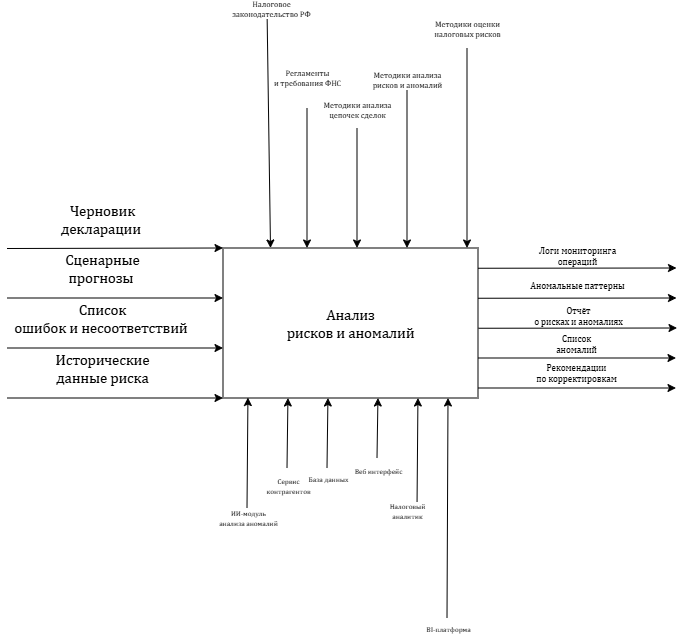

The diagram above was exported from draw.io. Its source (the exported page's mxGraphModel, read from the mxfile embedded in the PNG):
<mxGraphModel dx="815" dy="455" grid="1" gridSize="10" guides="1" tooltips="1" connect="1" arrows="1" fold="1" page="1" pageScale="1" pageWidth="827" pageHeight="1169" background="light-dark(#FFFFFF,#121212)" math="0" shadow="0">
  <root>
    <mxCell id="0" />
    <mxCell id="1" parent="0" />
    <mxCell id="s2g4cB-w36s3VnoxiApw-1" parent="1" style="rounded=0;whiteSpace=wrap;html=1;" value="&lt;span lang=&quot;EN-US&quot; style=&quot;font-size:11.0pt;line-height:&lt;br/&gt;115%;font-family:&amp;quot;Cambria&amp;quot;,&amp;quot;serif&amp;quot;;mso-ascii-theme-font:minor-latin;mso-fareast-font-family:&lt;br/&gt;&amp;quot;MS Mincho&amp;quot;;mso-fareast-theme-font:minor-fareast;mso-hansi-theme-font:minor-latin;&lt;br/&gt;mso-bidi-font-family:&amp;quot;Times New Roman&amp;quot;;mso-bidi-theme-font:minor-bidi;&lt;br/&gt;mso-ansi-language:EN-US;mso-fareast-language:EN-US;mso-bidi-language:AR-SA&quot;&gt;Анализ&lt;br/&gt;рисков и аномалий&lt;/span&gt;" vertex="1">
      <mxGeometry height="150" width="255" x="686" y="440" as="geometry" />
    </mxCell>
    <mxCell id="s2g4cB-w36s3VnoxiApw-2" edge="1" parent="1" style="endArrow=classic;html=1;rounded=0;entryX=0;entryY=0.25;entryDx=0;entryDy=0;" value="">
      <mxGeometry height="50" relative="1" width="50" as="geometry">
        <mxPoint x="470" y="440.5" as="sourcePoint" />
        <mxPoint x="686" y="440" as="targetPoint" />
      </mxGeometry>
    </mxCell>
    <mxCell id="s2g4cB-w36s3VnoxiApw-3" connectable="0" parent="s2g4cB-w36s3VnoxiApw-2" style="edgeLabel;html=1;align=center;verticalAlign=middle;resizable=0;points=[];" value="&lt;span lang=&quot;EN-US&quot; style=&quot;font-size:11.0pt;line-height:&lt;br/&gt;115%;font-family:&amp;quot;Cambria&amp;quot;,&amp;quot;serif&amp;quot;;mso-ascii-theme-font:minor-latin;mso-fareast-font-family:&lt;br/&gt;&amp;quot;MS Mincho&amp;quot;;mso-fareast-theme-font:minor-fareast;mso-hansi-theme-font:minor-latin;&lt;br/&gt;mso-bidi-font-family:&amp;quot;Times New Roman&amp;quot;;mso-bidi-theme-font:minor-bidi;&lt;br/&gt;mso-ansi-language:EN-US;mso-fareast-language:EN-US;mso-bidi-language:AR-SA&quot;&gt;Черновик&lt;br/&gt;декларации&amp;nbsp;&lt;/span&gt;" vertex="1">
      <mxGeometry relative="1" x="-0.126" as="geometry">
        <mxPoint y="-30" as="offset" />
      </mxGeometry>
    </mxCell>
    <mxCell id="s2g4cB-w36s3VnoxiApw-4" edge="1" parent="1" style="endArrow=classic;html=1;rounded=0;entryX=0;entryY=0.25;entryDx=0;entryDy=0;" value="">
      <mxGeometry height="50" relative="1" width="50" as="geometry">
        <mxPoint x="470" y="490" as="sourcePoint" />
        <mxPoint x="686" y="490" as="targetPoint" />
      </mxGeometry>
    </mxCell>
    <mxCell id="s2g4cB-w36s3VnoxiApw-5" connectable="0" parent="s2g4cB-w36s3VnoxiApw-4" style="edgeLabel;html=1;align=center;verticalAlign=middle;resizable=0;points=[];" value="&lt;span lang=&quot;EN-US&quot; style=&quot;font-size:11.0pt;line-height:&lt;br/&gt;115%;font-family:&amp;quot;Cambria&amp;quot;,&amp;quot;serif&amp;quot;;mso-ascii-theme-font:minor-latin;mso-fareast-font-family:&lt;br/&gt;&amp;quot;MS Mincho&amp;quot;;mso-fareast-theme-font:minor-fareast;mso-hansi-theme-font:minor-latin;&lt;br/&gt;mso-bidi-font-family:&amp;quot;Times New Roman&amp;quot;;mso-bidi-theme-font:minor-bidi;&lt;br/&gt;mso-ansi-language:EN-US;mso-fareast-language:EN-US;mso-bidi-language:AR-SA&quot;&gt;Сценарные&lt;br/&gt;прогнозы&amp;nbsp;&lt;/span&gt;" vertex="1">
      <mxGeometry relative="1" x="-0.126" as="geometry">
        <mxPoint y="-30" as="offset" />
      </mxGeometry>
    </mxCell>
    <mxCell id="s2g4cB-w36s3VnoxiApw-6" edge="1" parent="1" style="endArrow=classic;html=1;rounded=0;entryX=0;entryY=0.25;entryDx=0;entryDy=0;" value="">
      <mxGeometry height="50" relative="1" width="50" as="geometry">
        <mxPoint x="470" y="540" as="sourcePoint" />
        <mxPoint x="686" y="540" as="targetPoint" />
      </mxGeometry>
    </mxCell>
    <mxCell id="s2g4cB-w36s3VnoxiApw-7" connectable="0" parent="s2g4cB-w36s3VnoxiApw-6" style="edgeLabel;html=1;align=center;verticalAlign=middle;resizable=0;points=[];" value="&lt;span style=&quot;font-family: Cambria, &amp;quot;serif&amp;quot;; font-size: 14.6667px;&quot;&gt;Список&lt;/span&gt;&lt;br style=&quot;font-family: Cambria, &amp;quot;serif&amp;quot;; font-size: 14.6667px;&quot;&gt;&lt;span style=&quot;font-family: Cambria, &amp;quot;serif&amp;quot;; font-size: 14.6667px;&quot;&gt;ошибок и несоответствий&amp;nbsp;&lt;/span&gt;" vertex="1">
      <mxGeometry relative="1" x="-0.126" as="geometry">
        <mxPoint y="-30" as="offset" />
      </mxGeometry>
    </mxCell>
    <mxCell id="s2g4cB-w36s3VnoxiApw-8" edge="1" parent="1" style="endArrow=classic;html=1;rounded=0;exitX=1.002;exitY=0.155;exitDx=0;exitDy=0;exitPerimeter=0;" value="">
      <mxGeometry height="50" relative="1" width="50" as="geometry">
        <mxPoint x="941.51" y="520.2499999999999" as="sourcePoint" />
        <mxPoint x="1140" y="520" as="targetPoint" />
      </mxGeometry>
    </mxCell>
    <mxCell id="s2g4cB-w36s3VnoxiApw-9" connectable="0" parent="s2g4cB-w36s3VnoxiApw-8" style="edgeLabel;html=1;align=center;verticalAlign=middle;resizable=0;points=[];fontSize=9;" value="&lt;span lang=&quot;EN-US&quot; style=&quot;font-family: Cambria, &amp;quot;serif&amp;quot;;&quot;&gt;Отчёт&lt;br&gt;о рисках и аномалиях&lt;/span&gt;" vertex="1">
      <mxGeometry relative="1" x="-0.153" as="geometry">
        <mxPoint x="15" y="-12" as="offset" />
      </mxGeometry>
    </mxCell>
    <mxCell id="s2g4cB-w36s3VnoxiApw-10" edge="1" parent="1" style="endArrow=classic;html=1;rounded=0;exitX=1.002;exitY=0.155;exitDx=0;exitDy=0;exitPerimeter=0;" value="">
      <mxGeometry height="50" relative="1" width="50" as="geometry">
        <mxPoint x="941" y="550" as="sourcePoint" />
        <mxPoint x="1139" y="550" as="targetPoint" />
      </mxGeometry>
    </mxCell>
    <mxCell id="s2g4cB-w36s3VnoxiApw-11" connectable="0" parent="s2g4cB-w36s3VnoxiApw-10" style="edgeLabel;html=1;align=center;verticalAlign=middle;resizable=0;points=[];fontSize=9;" value="&lt;span lang=&quot;EN-US&quot; style=&quot;font-family: Cambria, &amp;quot;serif&amp;quot;;&quot;&gt;Список&lt;br&gt;аномалий&lt;/span&gt;" vertex="1">
      <mxGeometry relative="1" x="-0.153" as="geometry">
        <mxPoint x="14" y="-14" as="offset" />
      </mxGeometry>
    </mxCell>
    <mxCell id="s2g4cB-w36s3VnoxiApw-14" edge="1" parent="1" style="endArrow=classic;html=1;rounded=0;entryX=0.29;entryY=0.007;entryDx=0;entryDy=0;entryPerimeter=0;" value="">
      <mxGeometry height="50" relative="1" width="50" as="geometry">
        <mxPoint x="770" y="300" as="sourcePoint" />
        <mxPoint x="770" y="440.00000000000006" as="targetPoint" />
      </mxGeometry>
    </mxCell>
    <mxCell id="s2g4cB-w36s3VnoxiApw-15" connectable="0" parent="s2g4cB-w36s3VnoxiApw-14" style="edgeLabel;html=1;align=center;verticalAlign=middle;resizable=0;points=[];fontSize=8;" value="&lt;span lang=&quot;EN-US&quot; style=&quot;font-family: Cambria, &amp;quot;serif&amp;quot;;&quot;&gt;Регламенты&lt;br&gt;и требования ФНС&lt;/span&gt;" vertex="1">
      <mxGeometry relative="1" x="-0.2166" as="geometry">
        <mxPoint y="-85" as="offset" />
      </mxGeometry>
    </mxCell>
    <mxCell id="s2g4cB-w36s3VnoxiApw-16" edge="1" parent="1" style="endArrow=classic;html=1;rounded=0;entryX=0.137;entryY=0.997;entryDx=0;entryDy=0;entryPerimeter=0;" value="">
      <mxGeometry height="50" relative="1" width="50" as="geometry">
        <mxPoint x="710" y="700" as="sourcePoint" />
        <mxPoint x="710.9349999999997" y="589.55" as="targetPoint" />
      </mxGeometry>
    </mxCell>
    <mxCell id="s2g4cB-w36s3VnoxiApw-17" connectable="0" parent="s2g4cB-w36s3VnoxiApw-16" style="edgeLabel;html=1;align=center;verticalAlign=middle;resizable=0;points=[];fontSize=7;" value="&lt;span lang=&quot;EN-US&quot; style=&quot;font-family: Cambria, &amp;quot;serif&amp;quot;;&quot;&gt;ИИ‑модуль&lt;br&gt;анализа аномалий&lt;/span&gt;" vertex="1">
      <mxGeometry relative="1" x="-0.6144" y="-1" as="geometry">
        <mxPoint y="31" as="offset" />
      </mxGeometry>
    </mxCell>
    <mxCell id="s2g4cB-w36s3VnoxiApw-20" edge="1" parent="1" style="endArrow=classic;html=1;rounded=0;entryX=0.137;entryY=0.997;entryDx=0;entryDy=0;entryPerimeter=0;" value="">
      <mxGeometry height="50" relative="1" width="50" as="geometry">
        <mxPoint x="910" y="810" as="sourcePoint" />
        <mxPoint x="911" y="590" as="targetPoint" />
      </mxGeometry>
    </mxCell>
    <mxCell id="s2g4cB-w36s3VnoxiApw-21" connectable="0" parent="s2g4cB-w36s3VnoxiApw-20" style="edgeLabel;html=1;align=center;verticalAlign=middle;resizable=0;points=[];fontSize=7;" value="&lt;span lang=&quot;EN-US&quot; style=&quot;font-family: Cambria, &amp;quot;serif&amp;quot;;&quot;&gt;BI-платформа&lt;/span&gt;" vertex="1">
      <mxGeometry relative="1" x="-0.6144" y="-1" as="geometry">
        <mxPoint y="53" as="offset" />
      </mxGeometry>
    </mxCell>
    <mxCell id="s2g4cB-w36s3VnoxiApw-22" edge="1" parent="1" style="endArrow=classic;html=1;rounded=0;entryX=0;entryY=0.25;entryDx=0;entryDy=0;" value="">
      <mxGeometry height="50" relative="1" width="50" as="geometry">
        <mxPoint x="470" y="590" as="sourcePoint" />
        <mxPoint x="686" y="590" as="targetPoint" />
      </mxGeometry>
    </mxCell>
    <mxCell id="s2g4cB-w36s3VnoxiApw-23" connectable="0" parent="s2g4cB-w36s3VnoxiApw-22" style="edgeLabel;html=1;align=center;verticalAlign=middle;resizable=0;points=[];" value="&lt;span lang=&quot;EN-US&quot; style=&quot;font-size:11.0pt;line-height:&lt;br/&gt;115%;font-family:&amp;quot;Cambria&amp;quot;,&amp;quot;serif&amp;quot;;mso-ascii-theme-font:minor-latin;mso-fareast-font-family:&lt;br/&gt;&amp;quot;MS Mincho&amp;quot;;mso-fareast-theme-font:minor-fareast;mso-hansi-theme-font:minor-latin;&lt;br/&gt;mso-bidi-font-family:&amp;quot;Times New Roman&amp;quot;;mso-bidi-theme-font:minor-bidi;&lt;br/&gt;mso-ansi-language:EN-US;mso-fareast-language:EN-US;mso-bidi-language:AR-SA&quot;&gt;Исторические&lt;br/&gt;данные риска&lt;/span&gt;" vertex="1">
      <mxGeometry relative="1" x="-0.126" as="geometry">
        <mxPoint y="-30" as="offset" />
      </mxGeometry>
    </mxCell>
    <mxCell id="s2g4cB-w36s3VnoxiApw-24" edge="1" parent="1" style="endArrow=classic;html=1;rounded=0;exitX=1.002;exitY=0.155;exitDx=0;exitDy=0;exitPerimeter=0;" value="">
      <mxGeometry height="50" relative="1" width="50" as="geometry">
        <mxPoint x="941" y="580" as="sourcePoint" />
        <mxPoint x="1139" y="580" as="targetPoint" />
      </mxGeometry>
    </mxCell>
    <mxCell id="s2g4cB-w36s3VnoxiApw-25" connectable="0" parent="s2g4cB-w36s3VnoxiApw-24" style="edgeLabel;html=1;align=center;verticalAlign=middle;resizable=0;points=[];fontSize=9;" value="&lt;span lang=&quot;EN-US&quot; style=&quot;font-family: Cambria, &amp;quot;serif&amp;quot;;&quot;&gt;Рекомендации&lt;br&gt;по корректировкам&lt;/span&gt;" vertex="1">
      <mxGeometry relative="1" x="-0.153" as="geometry">
        <mxPoint x="14" y="-15" as="offset" />
      </mxGeometry>
    </mxCell>
    <mxCell id="s2g4cB-w36s3VnoxiApw-28" edge="1" parent="1" style="endArrow=classic;html=1;rounded=0;entryX=0.5;entryY=0;entryDx=0;entryDy=0;" value="">
      <mxGeometry height="50" relative="1" width="50" as="geometry">
        <mxPoint x="730" y="200" as="sourcePoint" />
        <mxPoint x="733.5" y="440" as="targetPoint" />
      </mxGeometry>
    </mxCell>
    <mxCell id="s2g4cB-w36s3VnoxiApw-29" connectable="0" parent="s2g4cB-w36s3VnoxiApw-28" style="edgeLabel;html=1;align=center;verticalAlign=middle;resizable=0;points=[];fontSize=8;" value="&lt;span lang=&quot;EN-US&quot; style=&quot;font-family: Cambria, &amp;quot;serif&amp;quot;;&quot;&gt;Налоговое&lt;br&gt;законодательство РФ&lt;/span&gt;" vertex="1">
      <mxGeometry relative="1" x="-0.2166" as="geometry">
        <mxPoint x="2" y="-94" as="offset" />
      </mxGeometry>
    </mxCell>
    <mxCell id="qLSc6eiP_EB_nqllbbbX-1" edge="1" parent="1" style="endArrow=classic;html=1;rounded=0;entryX=0.137;entryY=0.997;entryDx=0;entryDy=0;entryPerimeter=0;" value="">
      <mxGeometry height="50" relative="1" width="50" as="geometry">
        <mxPoint x="750" y="660" as="sourcePoint" />
        <mxPoint x="750.9349999999997" y="590" as="targetPoint" />
      </mxGeometry>
    </mxCell>
    <mxCell id="qLSc6eiP_EB_nqllbbbX-2" connectable="0" parent="qLSc6eiP_EB_nqllbbbX-1" style="edgeLabel;html=1;align=center;verticalAlign=middle;resizable=0;points=[];fontSize=7;" value="&lt;font face=&quot;Cambria, serif&quot;&gt;Сервис&lt;/font&gt;&lt;div&gt;&lt;font face=&quot;Cambria, serif&quot;&gt;контрагентов&lt;/font&gt;&lt;/div&gt;" vertex="1">
      <mxGeometry relative="1" x="-0.6144" y="-1" as="geometry">
        <mxPoint y="31" as="offset" />
      </mxGeometry>
    </mxCell>
    <mxCell id="qLSc6eiP_EB_nqllbbbX-3" edge="1" parent="1" style="endArrow=classic;html=1;rounded=0;entryX=0.137;entryY=0.997;entryDx=0;entryDy=0;entryPerimeter=0;" value="">
      <mxGeometry height="50" relative="1" width="50" as="geometry">
        <mxPoint x="790" y="660" as="sourcePoint" />
        <mxPoint x="790.9349999999997" y="590" as="targetPoint" />
      </mxGeometry>
    </mxCell>
    <mxCell id="qLSc6eiP_EB_nqllbbbX-4" connectable="0" parent="qLSc6eiP_EB_nqllbbbX-3" style="edgeLabel;html=1;align=center;verticalAlign=middle;resizable=0;points=[];fontSize=7;" value="&lt;font face=&quot;Cambria, serif&quot;&gt;База данных&lt;/font&gt;" vertex="1">
      <mxGeometry relative="1" x="-0.6144" y="-1" as="geometry">
        <mxPoint y="24" as="offset" />
      </mxGeometry>
    </mxCell>
    <mxCell id="qLSc6eiP_EB_nqllbbbX-5" edge="1" parent="1" style="endArrow=classic;html=1;rounded=0;entryX=0.137;entryY=0.997;entryDx=0;entryDy=0;entryPerimeter=0;" value="">
      <mxGeometry height="50" relative="1" width="50" as="geometry">
        <mxPoint x="840" y="650" as="sourcePoint" />
        <mxPoint x="840.9349999999997" y="590" as="targetPoint" />
      </mxGeometry>
    </mxCell>
    <mxCell id="qLSc6eiP_EB_nqllbbbX-6" connectable="0" parent="qLSc6eiP_EB_nqllbbbX-5" style="edgeLabel;html=1;align=center;verticalAlign=middle;resizable=0;points=[];fontSize=7;" value="&lt;font face=&quot;Cambria, serif&quot;&gt;Веб интерфейс&lt;/font&gt;" vertex="1">
      <mxGeometry relative="1" x="-0.6144" y="-1" as="geometry">
        <mxPoint y="24" as="offset" />
      </mxGeometry>
    </mxCell>
    <mxCell id="qLSc6eiP_EB_nqllbbbX-7" edge="1" parent="1" style="endArrow=classic;html=1;rounded=0;entryX=0.137;entryY=0.997;entryDx=0;entryDy=0;entryPerimeter=0;" value="">
      <mxGeometry height="50" relative="1" width="50" as="geometry">
        <mxPoint x="880" y="700" as="sourcePoint" />
        <mxPoint x="880.9349999999997" y="590" as="targetPoint" />
      </mxGeometry>
    </mxCell>
    <mxCell id="qLSc6eiP_EB_nqllbbbX-8" connectable="0" parent="qLSc6eiP_EB_nqllbbbX-7" style="edgeLabel;html=1;align=center;verticalAlign=middle;resizable=0;points=[];fontSize=7;" value="&lt;font face=&quot;Cambria, serif&quot;&gt;Налоговый&lt;/font&gt;&lt;div&gt;&lt;font face=&quot;Cambria, serif&quot;&gt;аналитик&lt;/font&gt;&lt;/div&gt;" vertex="1">
      <mxGeometry relative="1" x="-0.6144" y="-1" as="geometry">
        <mxPoint x="-11" y="24" as="offset" />
      </mxGeometry>
    </mxCell>
    <mxCell id="qLSc6eiP_EB_nqllbbbX-13" edge="1" parent="1" style="endArrow=classic;html=1;rounded=0;entryX=0.29;entryY=0.007;entryDx=0;entryDy=0;entryPerimeter=0;" value="">
      <mxGeometry height="50" relative="1" width="50" as="geometry">
        <mxPoint x="820" y="320" as="sourcePoint" />
        <mxPoint x="820" y="440.00000000000006" as="targetPoint" />
      </mxGeometry>
    </mxCell>
    <mxCell id="qLSc6eiP_EB_nqllbbbX-14" connectable="0" parent="qLSc6eiP_EB_nqllbbbX-13" style="edgeLabel;html=1;align=center;verticalAlign=middle;resizable=0;points=[];fontSize=8;" value="&lt;font face=&quot;Cambria, serif&quot;&gt;Методики анализа&lt;/font&gt;&lt;div&gt;&lt;font face=&quot;Cambria, serif&quot;&gt;цепочек сделок&lt;/font&gt;&lt;/div&gt;" vertex="1">
      <mxGeometry relative="1" x="-0.2166" as="geometry">
        <mxPoint y="-65" as="offset" />
      </mxGeometry>
    </mxCell>
    <mxCell id="qLSc6eiP_EB_nqllbbbX-15" edge="1" parent="1" style="endArrow=classic;html=1;rounded=0;entryX=0.29;entryY=0.007;entryDx=0;entryDy=0;entryPerimeter=0;" value="">
      <mxGeometry height="50" relative="1" width="50" as="geometry">
        <mxPoint x="870" y="270" as="sourcePoint" />
        <mxPoint x="870" y="440.00000000000006" as="targetPoint" />
      </mxGeometry>
    </mxCell>
    <mxCell id="qLSc6eiP_EB_nqllbbbX-16" connectable="0" parent="qLSc6eiP_EB_nqllbbbX-15" style="edgeLabel;html=1;align=center;verticalAlign=middle;resizable=0;points=[];fontSize=8;" value="&lt;font face=&quot;Cambria, serif&quot;&gt;Методики анализа&lt;/font&gt;&lt;div&gt;&lt;font face=&quot;Cambria, serif&quot;&gt;рисков и аномалий&lt;/font&gt;&lt;/div&gt;" vertex="1">
      <mxGeometry relative="1" x="-0.2166" as="geometry">
        <mxPoint y="-65" as="offset" />
      </mxGeometry>
    </mxCell>
    <mxCell id="qLSc6eiP_EB_nqllbbbX-17" edge="1" parent="1" style="endArrow=classic;html=1;rounded=0;entryX=0.29;entryY=0.007;entryDx=0;entryDy=0;entryPerimeter=0;" value="">
      <mxGeometry height="50" relative="1" width="50" as="geometry">
        <mxPoint x="930" y="240" as="sourcePoint" />
        <mxPoint x="930" y="440.00000000000006" as="targetPoint" />
      </mxGeometry>
    </mxCell>
    <mxCell id="qLSc6eiP_EB_nqllbbbX-18" connectable="0" parent="qLSc6eiP_EB_nqllbbbX-17" style="edgeLabel;html=1;align=center;verticalAlign=middle;resizable=0;points=[];fontSize=8;" value="&lt;font face=&quot;Cambria, serif&quot;&gt;Методики оценки&lt;/font&gt;&lt;div&gt;&lt;font face=&quot;Cambria, serif&quot;&gt;налоговых рисков&lt;/font&gt;&lt;/div&gt;" vertex="1">
      <mxGeometry relative="1" x="-0.2166" as="geometry">
        <mxPoint y="-98" as="offset" />
      </mxGeometry>
    </mxCell>
    <mxCell id="pg3vZE8_uPqFzfLmiJFI-1" edge="1" parent="1" style="endArrow=classic;html=1;rounded=0;exitX=1.002;exitY=0.155;exitDx=0;exitDy=0;exitPerimeter=0;" value="">
      <mxGeometry height="50" relative="1" width="50" as="geometry">
        <mxPoint x="941" y="490.2499999999999" as="sourcePoint" />
        <mxPoint x="1139.49" y="490" as="targetPoint" />
      </mxGeometry>
    </mxCell>
    <mxCell id="pg3vZE8_uPqFzfLmiJFI-2" connectable="0" parent="pg3vZE8_uPqFzfLmiJFI-1" style="edgeLabel;html=1;align=center;verticalAlign=middle;resizable=0;points=[];fontSize=9;" value="&lt;font face=&quot;Cambria, serif&quot;&gt;Аномальные паттерны&lt;/font&gt;" vertex="1">
      <mxGeometry relative="1" x="-0.153" as="geometry">
        <mxPoint x="15" y="-12" as="offset" />
      </mxGeometry>
    </mxCell>
    <mxCell id="pg3vZE8_uPqFzfLmiJFI-3" edge="1" parent="1" style="endArrow=classic;html=1;rounded=0;exitX=1.002;exitY=0.155;exitDx=0;exitDy=0;exitPerimeter=0;" value="">
      <mxGeometry height="50" relative="1" width="50" as="geometry">
        <mxPoint x="941" y="460.2499999999999" as="sourcePoint" />
        <mxPoint x="1139.49" y="460" as="targetPoint" />
      </mxGeometry>
    </mxCell>
    <mxCell id="pg3vZE8_uPqFzfLmiJFI-4" connectable="0" parent="pg3vZE8_uPqFzfLmiJFI-3" style="edgeLabel;html=1;align=center;verticalAlign=middle;resizable=0;points=[];fontSize=9;" value="&lt;font face=&quot;Cambria, serif&quot;&gt;Логи мониторинга&lt;/font&gt;&lt;div&gt;&lt;font face=&quot;Cambria, serif&quot;&gt;операций&lt;/font&gt;&lt;/div&gt;" vertex="1">
      <mxGeometry relative="1" x="-0.153" as="geometry">
        <mxPoint x="15" y="-12" as="offset" />
      </mxGeometry>
    </mxCell>
  </root>
</mxGraphModel>